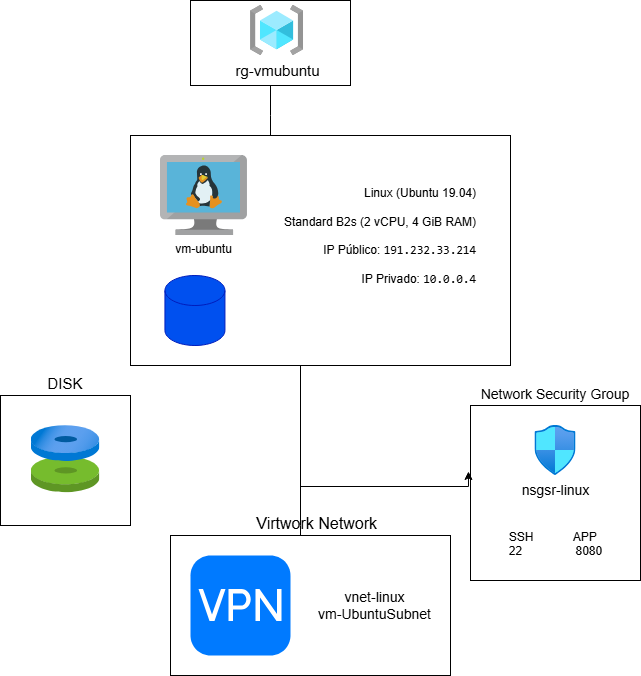

The diagram above was exported from draw.io. Its source (the exported page's mxGraphModel, read from the mxfile embedded in the PNG):
<mxGraphModel dx="1358" dy="789" grid="1" gridSize="10" guides="1" tooltips="1" connect="1" arrows="1" fold="1" page="1" pageScale="1" pageWidth="827" pageHeight="1169" math="0" shadow="0">
  <root>
    <mxCell id="0" />
    <mxCell id="1" parent="0" />
    <mxCell id="e9X7eLSXCRomqu8a5bsV-5" value="" style="edgeStyle=orthogonalEdgeStyle;rounded=0;orthogonalLoop=1;jettySize=auto;html=1;" edge="1" parent="1" source="e9X7eLSXCRomqu8a5bsV-4">
      <mxGeometry relative="1" as="geometry">
        <mxPoint x="348.8900000000001" y="200" as="targetPoint" />
        <Array as="points">
          <mxPoint x="380" y="130" />
          <mxPoint x="380" y="130" />
        </Array>
      </mxGeometry>
    </mxCell>
    <mxCell id="e9X7eLSXCRomqu8a5bsV-4" value="" style="rounded=0;whiteSpace=wrap;html=1;" vertex="1" parent="1">
      <mxGeometry x="300" y="15" width="160" height="85" as="geometry" />
    </mxCell>
    <mxCell id="e9X7eLSXCRomqu8a5bsV-1" value="rg-vmubuntu" style="image;aspect=fixed;html=1;points=[];align=center;fontSize=15;image=img/lib/azure2/general/Resource_Groups.svg;fontColor=light-dark(#000000,#FBFBFB);" vertex="1" parent="1">
      <mxGeometry x="360" y="20" width="53.13" height="50" as="geometry" />
    </mxCell>
    <mxCell id="e9X7eLSXCRomqu8a5bsV-19" style="edgeStyle=orthogonalEdgeStyle;rounded=0;orthogonalLoop=1;jettySize=auto;html=1;" edge="1" parent="1" source="e9X7eLSXCRomqu8a5bsV-6">
      <mxGeometry relative="1" as="geometry">
        <mxPoint x="410" y="560" as="targetPoint" />
        <Array as="points">
          <mxPoint x="410" y="540" />
          <mxPoint x="410" y="540" />
        </Array>
      </mxGeometry>
    </mxCell>
    <mxCell id="e9X7eLSXCRomqu8a5bsV-6" value="&lt;div style=&quot;text-align: right;&quot;&gt;&lt;span style=&quot;background-color: transparent; color: light-dark(rgb(0, 0, 0), rgb(255, 255, 255)); text-align: left; white-space: pre;&quot;&gt;&#09;&lt;/span&gt;&lt;span style=&quot;background-color: transparent; color: light-dark(rgb(0, 0, 0), rgb(255, 255, 255)); text-align: left; white-space: pre;&quot;&gt;&#09;&lt;/span&gt;&lt;span style=&quot;background-color: transparent; color: light-dark(rgb(0, 0, 0), rgb(255, 255, 255)); text-align: left; white-space: pre;&quot;&gt;&#09;&lt;/span&gt;&lt;span style=&quot;background-color: transparent; color: light-dark(rgb(0, 0, 0), rgb(255, 255, 255));&quot;&gt;Linux (Ubuntu 19.04)&lt;/span&gt;&lt;/div&gt;&lt;div style=&quot;text-align: right;&quot;&gt;&lt;br&gt;&lt;/div&gt;&lt;span style=&quot;background-color: transparent; color: light-dark(rgb(0, 0, 0), rgb(255, 255, 255)); white-space: pre;&quot;&gt;&lt;div style=&quot;text-align: right;&quot;&gt;&lt;span style=&quot;background-color: transparent; color: light-dark(rgb(0, 0, 0), rgb(255, 255, 255));&quot;&gt;&#09;&lt;/span&gt;&lt;span style=&quot;background-color: transparent; color: light-dark(rgb(0, 0, 0), rgb(255, 255, 255));&quot;&gt;&#09;&lt;/span&gt;&lt;span style=&quot;background-color: transparent; color: light-dark(rgb(0, 0, 0), rgb(255, 255, 255));&quot;&gt;&#09;&lt;/span&gt;&lt;span style=&quot;background-color: transparent; color: light-dark(rgb(0, 0, 0), rgb(255, 255, 255));&quot;&gt;&#09;&lt;/span&gt;&lt;span style=&quot;background-color: transparent; color: light-dark(rgb(0, 0, 0), rgb(255, 255, 255)); white-space: normal;&quot;&gt;&amp;nbsp; &amp;nbsp; Standard B2s (2 vCPU, 4 GiB RAM)&lt;/span&gt;&lt;/div&gt;&lt;/span&gt;&lt;div style=&quot;text-align: right;&quot;&gt;&lt;br&gt;&lt;/div&gt;&lt;span style=&quot;background-color: transparent; color: light-dark(rgb(0, 0, 0), rgb(255, 255, 255));&quot;&gt;&lt;div style=&quot;text-align: right;&quot;&gt;&lt;span style=&quot;background-color: transparent; color: light-dark(rgb(0, 0, 0), rgb(255, 255, 255));&quot;&gt;&lt;span style=&quot;white-space: pre;&quot;&gt;&#09;&lt;/span&gt;&lt;span style=&quot;white-space: pre;&quot;&gt;&#09;&lt;/span&gt;&lt;span style=&quot;white-space: pre;&quot;&gt;&#09;&lt;/span&gt;&lt;span style=&quot;white-space: pre;&quot;&gt;&#09;&lt;/span&gt;&amp;nbsp; IP Público:&amp;nbsp;&lt;/span&gt;&lt;code style=&quot;background-color: transparent; color: light-dark(rgb(0, 0, 0), rgb(255, 255, 255));&quot; data-start=&quot;629&quot; data-end=&quot;645&quot;&gt;191.232.33.214&lt;/code&gt;&lt;/div&gt;&lt;/span&gt;&lt;font face=&quot;monospace&quot;&gt;&lt;div style=&quot;text-align: right;&quot;&gt;&lt;br&gt;&lt;/div&gt;&lt;/font&gt;&lt;span style=&quot;background-color: transparent; color: light-dark(rgb(0, 0, 0), rgb(255, 255, 255));&quot;&gt;&lt;div style=&quot;text-align: right;&quot;&gt;&lt;span style=&quot;background-color: transparent; color: light-dark(rgb(0, 0, 0), rgb(255, 255, 255));&quot;&gt;&lt;span style=&quot;white-space: pre;&quot;&gt;&#09;&lt;/span&gt;&lt;span style=&quot;white-space: pre;&quot;&gt;&#09;&lt;/span&gt;&amp;nbsp; &amp;nbsp; &amp;nbsp; IP Privado:&amp;nbsp;&lt;/span&gt;&lt;code style=&quot;background-color: transparent; color: light-dark(rgb(0, 0, 0), rgb(255, 255, 255));&quot; data-start=&quot;663&quot; data-end=&quot;673&quot;&gt;10.0.0.4&lt;/code&gt;&lt;/div&gt;&lt;/span&gt;&lt;div&gt;&lt;div&gt;&lt;code style=&quot;color: light-dark(rgb(0, 0, 0), rgb(255, 255, 255)); text-align: left; background-color: transparent;&quot; data-start=&quot;629&quot; data-end=&quot;645&quot;&gt;&lt;br&gt;&lt;/code&gt;&lt;/div&gt;&lt;div&gt;&lt;code style=&quot;color: light-dark(rgb(0, 0, 0), rgb(255, 255, 255)); text-align: left; background-color: transparent;&quot; data-start=&quot;629&quot; data-end=&quot;645&quot;&gt;&lt;br&gt;&lt;/code&gt;&lt;/div&gt;&lt;div&gt;&lt;span style=&quot;text-align: left;&quot;&gt;&lt;/span&gt;&lt;/div&gt;&lt;/div&gt;" style="rounded=0;whiteSpace=wrap;html=1;" vertex="1" parent="1">
      <mxGeometry x="240" y="150" width="380" height="230" as="geometry" />
    </mxCell>
    <mxCell id="e9X7eLSXCRomqu8a5bsV-7" value="" style="shape=cylinder3;whiteSpace=wrap;html=1;boundedLbl=1;backgroundOutline=1;size=15;fillColor=#0050ef;fontColor=#ffffff;strokeColor=#001DBC;" vertex="1" parent="1">
      <mxGeometry x="274.44" y="290" width="60" height="70" as="geometry" />
    </mxCell>
    <mxCell id="e9X7eLSXCRomqu8a5bsV-8" value="&lt;font style=&quot;font-size: 14px;&quot;&gt;Network Security Group&lt;/font&gt;" style="rounded=0;whiteSpace=wrap;html=1;labelPosition=center;verticalLabelPosition=top;align=center;verticalAlign=bottom;" vertex="1" parent="1">
      <mxGeometry x="580" y="420" width="170" height="175" as="geometry" />
    </mxCell>
    <mxCell id="e9X7eLSXCRomqu8a5bsV-9" value="&lt;div&gt;&lt;font style=&quot;font-size: 14px;&quot;&gt;nsgsr-linux&lt;/font&gt;&lt;/div&gt;&lt;div&gt;&lt;font style=&quot;font-size: 14px;&quot;&gt;&lt;br&gt;&lt;/font&gt;&lt;/div&gt;&lt;div&gt;&lt;br&gt;&lt;/div&gt;&lt;div style=&quot;text-align: left;&quot;&gt;SSH&amp;nbsp; &amp;nbsp; &amp;nbsp; &amp;nbsp; &amp;nbsp; &amp;nbsp; APP&lt;/div&gt;&lt;div style=&quot;text-align: left;&quot;&gt;22&amp;nbsp; &amp;nbsp; &amp;nbsp; &amp;nbsp; &amp;nbsp; &amp;nbsp; &amp;nbsp; &amp;nbsp; 8080&lt;/div&gt;" style="image;aspect=fixed;html=1;points=[];align=center;fontSize=12;image=img/lib/azure2/networking/Network_Security_Groups.svg;" vertex="1" parent="1">
      <mxGeometry x="644.41" y="440" width="41.18" height="50" as="geometry" />
    </mxCell>
    <mxCell id="e9X7eLSXCRomqu8a5bsV-12" value="&lt;font style=&quot;font-size: 15px;&quot;&gt;DISK&lt;/font&gt;" style="whiteSpace=wrap;html=1;aspect=fixed;labelPosition=center;verticalLabelPosition=top;align=center;verticalAlign=bottom;" vertex="1" parent="1">
      <mxGeometry x="110" y="410" width="130" height="130" as="geometry" />
    </mxCell>
    <mxCell id="e9X7eLSXCRomqu8a5bsV-13" value="" style="image;aspect=fixed;html=1;points=[];align=center;fontSize=12;image=img/lib/azure2/compute/Disks.svg;" vertex="1" parent="1">
      <mxGeometry x="140.64" y="440" width="68.71" height="67.5" as="geometry" />
    </mxCell>
    <mxCell id="e9X7eLSXCRomqu8a5bsV-16" style="edgeStyle=orthogonalEdgeStyle;rounded=0;orthogonalLoop=1;jettySize=auto;html=1;entryX=-0.012;entryY=0.377;entryDx=0;entryDy=0;entryPerimeter=0;" edge="1" parent="1" source="e9X7eLSXCRomqu8a5bsV-6" target="e9X7eLSXCRomqu8a5bsV-8">
      <mxGeometry relative="1" as="geometry">
        <Array as="points">
          <mxPoint x="410" y="501" />
        </Array>
      </mxGeometry>
    </mxCell>
    <mxCell id="e9X7eLSXCRomqu8a5bsV-21" value="&lt;font style=&quot;font-size: 16px;&quot;&gt;&amp;nbsp; &amp;nbsp;Virtwork Network&lt;/font&gt;" style="rounded=0;whiteSpace=wrap;html=1;labelPosition=center;verticalLabelPosition=top;align=center;verticalAlign=bottom;" vertex="1" parent="1">
      <mxGeometry x="280" y="550" width="280" height="140" as="geometry" />
    </mxCell>
    <mxCell id="e9X7eLSXCRomqu8a5bsV-23" value="vm-ubuntu" style="image;sketch=0;aspect=fixed;html=1;points=[];align=center;fontSize=12;image=img/lib/mscae/VM_Linux.svg;" vertex="1" parent="1">
      <mxGeometry x="270" y="170" width="86.96" height="80" as="geometry" />
    </mxCell>
    <mxCell id="e9X7eLSXCRomqu8a5bsV-24" value="&amp;nbsp; &amp;nbsp;&amp;nbsp;" style="html=1;strokeWidth=1;shadow=0;dashed=0;shape=mxgraph.ios7.misc.vpn;fillColor=#007AFF;strokeColor=none;buttonText=;strokeColor2=#222222;fontColor=#222222;fontSize=8;verticalLabelPosition=bottom;verticalAlign=top;align=center;sketch=0;" vertex="1" parent="1">
      <mxGeometry x="300" y="570" width="100" height="100" as="geometry" />
    </mxCell>
    <mxCell id="e9X7eLSXCRomqu8a5bsV-25" value="vnet-linux&lt;div&gt;vm-UbuntuSubnet&lt;/div&gt;" style="text;html=1;align=center;verticalAlign=middle;resizable=0;points=[];autosize=1;strokeColor=none;fillColor=none;fontSize=14;" vertex="1" parent="1">
      <mxGeometry x="414" y="595" width="140" height="50" as="geometry" />
    </mxCell>
  </root>
</mxGraphModel>